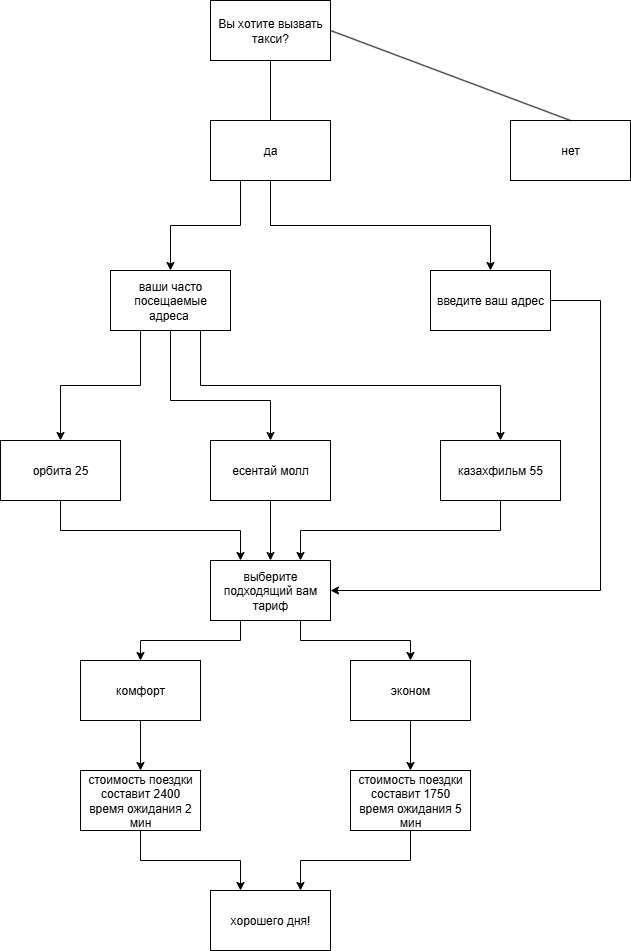

The diagram above was exported from draw.io. Its source (the exported page's mxGraphModel, read from the mxfile embedded in the PNG):
<mxGraphModel dx="1106" dy="605" grid="1" gridSize="10" guides="1" tooltips="1" connect="1" arrows="1" fold="1" page="1" pageScale="1" pageWidth="827" pageHeight="1169" math="0" shadow="0">
  <root>
    <mxCell id="0" />
    <mxCell id="1" parent="0" />
    <mxCell id="HV8axaVuVgrDvG1dxIPT-1" value="Вы хотите вызвать такси?" style="rounded=0;whiteSpace=wrap;html=1;" vertex="1" parent="1">
      <mxGeometry x="340" y="60" width="120" height="60" as="geometry" />
    </mxCell>
    <mxCell id="HV8axaVuVgrDvG1dxIPT-16" style="edgeStyle=orthogonalEdgeStyle;rounded=0;orthogonalLoop=1;jettySize=auto;html=1;exitX=0.5;exitY=1;exitDx=0;exitDy=0;entryX=0.5;entryY=0;entryDx=0;entryDy=0;" edge="1" parent="1" source="HV8axaVuVgrDvG1dxIPT-2" target="HV8axaVuVgrDvG1dxIPT-4">
      <mxGeometry relative="1" as="geometry" />
    </mxCell>
    <mxCell id="HV8axaVuVgrDvG1dxIPT-32" style="edgeStyle=orthogonalEdgeStyle;rounded=0;orthogonalLoop=1;jettySize=auto;html=1;exitX=0.25;exitY=1;exitDx=0;exitDy=0;entryX=0.5;entryY=0;entryDx=0;entryDy=0;" edge="1" parent="1" source="HV8axaVuVgrDvG1dxIPT-2" target="HV8axaVuVgrDvG1dxIPT-5">
      <mxGeometry relative="1" as="geometry" />
    </mxCell>
    <mxCell id="HV8axaVuVgrDvG1dxIPT-2" value="да" style="rounded=0;whiteSpace=wrap;html=1;" vertex="1" parent="1">
      <mxGeometry x="340" y="180" width="120" height="60" as="geometry" />
    </mxCell>
    <mxCell id="HV8axaVuVgrDvG1dxIPT-3" value="нет" style="rounded=0;whiteSpace=wrap;html=1;" vertex="1" parent="1">
      <mxGeometry x="640" y="180" width="120" height="60" as="geometry" />
    </mxCell>
    <mxCell id="HV8axaVuVgrDvG1dxIPT-34" style="edgeStyle=orthogonalEdgeStyle;rounded=0;orthogonalLoop=1;jettySize=auto;html=1;exitX=1;exitY=0.5;exitDx=0;exitDy=0;entryX=1;entryY=0.5;entryDx=0;entryDy=0;" edge="1" parent="1" source="HV8axaVuVgrDvG1dxIPT-4" target="HV8axaVuVgrDvG1dxIPT-11">
      <mxGeometry relative="1" as="geometry">
        <Array as="points">
          <mxPoint x="730" y="360" />
          <mxPoint x="730" y="650" />
        </Array>
      </mxGeometry>
    </mxCell>
    <mxCell id="HV8axaVuVgrDvG1dxIPT-4" value="введите ваш адрес" style="rounded=0;whiteSpace=wrap;html=1;" vertex="1" parent="1">
      <mxGeometry x="560" y="330" width="120" height="60" as="geometry" />
    </mxCell>
    <mxCell id="HV8axaVuVgrDvG1dxIPT-18" style="edgeStyle=orthogonalEdgeStyle;rounded=0;orthogonalLoop=1;jettySize=auto;html=1;exitX=0.5;exitY=1;exitDx=0;exitDy=0;entryX=0.5;entryY=0;entryDx=0;entryDy=0;" edge="1" parent="1" source="HV8axaVuVgrDvG1dxIPT-5" target="HV8axaVuVgrDvG1dxIPT-7">
      <mxGeometry relative="1" as="geometry">
        <Array as="points">
          <mxPoint x="300" y="460" />
          <mxPoint x="400" y="460" />
        </Array>
      </mxGeometry>
    </mxCell>
    <mxCell id="HV8axaVuVgrDvG1dxIPT-19" style="edgeStyle=orthogonalEdgeStyle;rounded=0;orthogonalLoop=1;jettySize=auto;html=1;exitX=0.25;exitY=1;exitDx=0;exitDy=0;entryX=0.5;entryY=0;entryDx=0;entryDy=0;" edge="1" parent="1" source="HV8axaVuVgrDvG1dxIPT-5" target="HV8axaVuVgrDvG1dxIPT-6">
      <mxGeometry relative="1" as="geometry" />
    </mxCell>
    <mxCell id="HV8axaVuVgrDvG1dxIPT-20" style="edgeStyle=orthogonalEdgeStyle;rounded=0;orthogonalLoop=1;jettySize=auto;html=1;exitX=0.75;exitY=1;exitDx=0;exitDy=0;entryX=0.5;entryY=0;entryDx=0;entryDy=0;" edge="1" parent="1" source="HV8axaVuVgrDvG1dxIPT-5" target="HV8axaVuVgrDvG1dxIPT-8">
      <mxGeometry relative="1" as="geometry" />
    </mxCell>
    <mxCell id="HV8axaVuVgrDvG1dxIPT-5" value="ваши часто посещаемые адреса&amp;nbsp;" style="rounded=0;whiteSpace=wrap;html=1;" vertex="1" parent="1">
      <mxGeometry x="240" y="330" width="120" height="60" as="geometry" />
    </mxCell>
    <mxCell id="HV8axaVuVgrDvG1dxIPT-21" style="edgeStyle=orthogonalEdgeStyle;rounded=0;orthogonalLoop=1;jettySize=auto;html=1;exitX=0.5;exitY=1;exitDx=0;exitDy=0;entryX=0.25;entryY=0;entryDx=0;entryDy=0;" edge="1" parent="1" source="HV8axaVuVgrDvG1dxIPT-6" target="HV8axaVuVgrDvG1dxIPT-11">
      <mxGeometry relative="1" as="geometry" />
    </mxCell>
    <mxCell id="HV8axaVuVgrDvG1dxIPT-6" value="орбита 25" style="rounded=0;whiteSpace=wrap;html=1;" vertex="1" parent="1">
      <mxGeometry x="130" y="500" width="120" height="60" as="geometry" />
    </mxCell>
    <mxCell id="HV8axaVuVgrDvG1dxIPT-22" style="edgeStyle=orthogonalEdgeStyle;rounded=0;orthogonalLoop=1;jettySize=auto;html=1;exitX=0.5;exitY=1;exitDx=0;exitDy=0;entryX=0.5;entryY=0;entryDx=0;entryDy=0;" edge="1" parent="1" source="HV8axaVuVgrDvG1dxIPT-7" target="HV8axaVuVgrDvG1dxIPT-11">
      <mxGeometry relative="1" as="geometry" />
    </mxCell>
    <mxCell id="HV8axaVuVgrDvG1dxIPT-7" value="есентай молл" style="rounded=0;whiteSpace=wrap;html=1;" vertex="1" parent="1">
      <mxGeometry x="340" y="500" width="120" height="60" as="geometry" />
    </mxCell>
    <mxCell id="HV8axaVuVgrDvG1dxIPT-23" style="edgeStyle=orthogonalEdgeStyle;rounded=0;orthogonalLoop=1;jettySize=auto;html=1;exitX=0.5;exitY=1;exitDx=0;exitDy=0;entryX=0.75;entryY=0;entryDx=0;entryDy=0;" edge="1" parent="1" source="HV8axaVuVgrDvG1dxIPT-8" target="HV8axaVuVgrDvG1dxIPT-11">
      <mxGeometry relative="1" as="geometry" />
    </mxCell>
    <mxCell id="HV8axaVuVgrDvG1dxIPT-8" value="казахфильм 55" style="rounded=0;whiteSpace=wrap;html=1;" vertex="1" parent="1">
      <mxGeometry x="570" y="500" width="120" height="60" as="geometry" />
    </mxCell>
    <mxCell id="HV8axaVuVgrDvG1dxIPT-27" style="edgeStyle=orthogonalEdgeStyle;rounded=0;orthogonalLoop=1;jettySize=auto;html=1;exitX=0.5;exitY=1;exitDx=0;exitDy=0;entryX=0.5;entryY=0;entryDx=0;entryDy=0;" edge="1" parent="1" source="HV8axaVuVgrDvG1dxIPT-9" target="HV8axaVuVgrDvG1dxIPT-12">
      <mxGeometry relative="1" as="geometry" />
    </mxCell>
    <mxCell id="HV8axaVuVgrDvG1dxIPT-9" value="комфорт" style="rounded=0;whiteSpace=wrap;html=1;" vertex="1" parent="1">
      <mxGeometry x="210" y="720" width="120" height="60" as="geometry" />
    </mxCell>
    <mxCell id="HV8axaVuVgrDvG1dxIPT-28" style="edgeStyle=orthogonalEdgeStyle;rounded=0;orthogonalLoop=1;jettySize=auto;html=1;exitX=0.5;exitY=1;exitDx=0;exitDy=0;entryX=0.5;entryY=0;entryDx=0;entryDy=0;" edge="1" parent="1" source="HV8axaVuVgrDvG1dxIPT-10" target="HV8axaVuVgrDvG1dxIPT-13">
      <mxGeometry relative="1" as="geometry" />
    </mxCell>
    <mxCell id="HV8axaVuVgrDvG1dxIPT-10" value="эконом" style="rounded=0;whiteSpace=wrap;html=1;" vertex="1" parent="1">
      <mxGeometry x="480" y="720" width="120" height="60" as="geometry" />
    </mxCell>
    <mxCell id="HV8axaVuVgrDvG1dxIPT-24" style="edgeStyle=orthogonalEdgeStyle;rounded=0;orthogonalLoop=1;jettySize=auto;html=1;exitX=0.25;exitY=1;exitDx=0;exitDy=0;entryX=0.5;entryY=0;entryDx=0;entryDy=0;" edge="1" parent="1" source="HV8axaVuVgrDvG1dxIPT-11" target="HV8axaVuVgrDvG1dxIPT-9">
      <mxGeometry relative="1" as="geometry" />
    </mxCell>
    <mxCell id="HV8axaVuVgrDvG1dxIPT-26" style="edgeStyle=orthogonalEdgeStyle;rounded=0;orthogonalLoop=1;jettySize=auto;html=1;exitX=0.75;exitY=1;exitDx=0;exitDy=0;" edge="1" parent="1" source="HV8axaVuVgrDvG1dxIPT-11" target="HV8axaVuVgrDvG1dxIPT-10">
      <mxGeometry relative="1" as="geometry" />
    </mxCell>
    <mxCell id="HV8axaVuVgrDvG1dxIPT-11" value="выберите подходящий вам тариф" style="rounded=0;whiteSpace=wrap;html=1;" vertex="1" parent="1">
      <mxGeometry x="340" y="620" width="120" height="60" as="geometry" />
    </mxCell>
    <mxCell id="HV8axaVuVgrDvG1dxIPT-30" style="edgeStyle=orthogonalEdgeStyle;rounded=0;orthogonalLoop=1;jettySize=auto;html=1;exitX=0.5;exitY=1;exitDx=0;exitDy=0;entryX=0.25;entryY=0;entryDx=0;entryDy=0;" edge="1" parent="1" source="HV8axaVuVgrDvG1dxIPT-12" target="HV8axaVuVgrDvG1dxIPT-29">
      <mxGeometry relative="1" as="geometry" />
    </mxCell>
    <mxCell id="HV8axaVuVgrDvG1dxIPT-12" value="стоимость поездки составит 2400&lt;div&gt;время ожидания 2 мин&lt;/div&gt;" style="rounded=0;whiteSpace=wrap;html=1;" vertex="1" parent="1">
      <mxGeometry x="210" y="830" width="120" height="60" as="geometry" />
    </mxCell>
    <mxCell id="HV8axaVuVgrDvG1dxIPT-31" style="edgeStyle=orthogonalEdgeStyle;rounded=0;orthogonalLoop=1;jettySize=auto;html=1;exitX=0.5;exitY=1;exitDx=0;exitDy=0;entryX=0.75;entryY=0;entryDx=0;entryDy=0;" edge="1" parent="1" source="HV8axaVuVgrDvG1dxIPT-13" target="HV8axaVuVgrDvG1dxIPT-29">
      <mxGeometry relative="1" as="geometry" />
    </mxCell>
    <mxCell id="HV8axaVuVgrDvG1dxIPT-13" value="стоимость поездки составит 1750&lt;div&gt;время ожидания 5 мин&lt;/div&gt;" style="rounded=0;whiteSpace=wrap;html=1;" vertex="1" parent="1">
      <mxGeometry x="480" y="830" width="120" height="60" as="geometry" />
    </mxCell>
    <mxCell id="HV8axaVuVgrDvG1dxIPT-14" value="" style="endArrow=none;html=1;rounded=0;entryX=0.5;entryY=1;entryDx=0;entryDy=0;exitX=0.5;exitY=0;exitDx=0;exitDy=0;" edge="1" parent="1" source="HV8axaVuVgrDvG1dxIPT-2" target="HV8axaVuVgrDvG1dxIPT-1">
      <mxGeometry width="50" height="50" relative="1" as="geometry">
        <mxPoint x="390" y="240" as="sourcePoint" />
        <mxPoint x="440" y="190" as="targetPoint" />
      </mxGeometry>
    </mxCell>
    <mxCell id="HV8axaVuVgrDvG1dxIPT-15" value="" style="endArrow=none;html=1;rounded=0;entryX=1;entryY=0.5;entryDx=0;entryDy=0;exitX=0.5;exitY=0;exitDx=0;exitDy=0;" edge="1" parent="1" source="HV8axaVuVgrDvG1dxIPT-3" target="HV8axaVuVgrDvG1dxIPT-1">
      <mxGeometry width="50" height="50" relative="1" as="geometry">
        <mxPoint x="390" y="240" as="sourcePoint" />
        <mxPoint x="440" y="190" as="targetPoint" />
      </mxGeometry>
    </mxCell>
    <mxCell id="HV8axaVuVgrDvG1dxIPT-29" value="хорошего дня!" style="rounded=0;whiteSpace=wrap;html=1;" vertex="1" parent="1">
      <mxGeometry x="340" y="950" width="120" height="60" as="geometry" />
    </mxCell>
  </root>
</mxGraphModel>